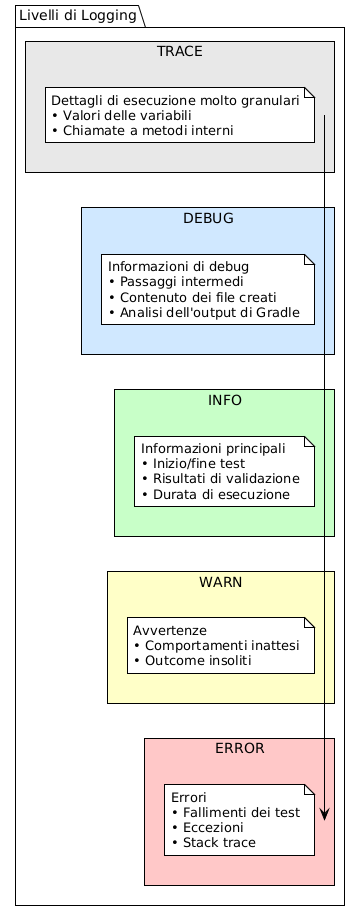

The diagram above was rendered by PlantUML. Its source (embedded in the PNG):
@startuml







<style>
  root {
    BackgroundColor white
    FontColor black
    FontName Verdana
    HyperLinkColor blue
    LineColor black
    LineThickness 1
    Margin 5
  }
  document {
    caption {
      LineThickness 0
    }
    footer {
      LineThickness 0
    }
    header {
      LineThickness 0
    }
    title {
      FontSize 22
      LineThickness 0
    }
  }
  node {
    MaximumWidth 300
  }
</style>

skinparam ArrowLollipopColor black
skinparam BackgroundColor white
skinparam DefaultFontName Verdana
skinparam DefaultMonospacedFontName Courier
skinparam LifelineStrategy nosolid
skinparam ParticipantPadding 10
skinparam SequenceLifeLineBorderColor black
skinparam Shadowing false
skinparam UseBetaStyle true

skinparam Activity {
  BackgroundColor white
  BarColor black
  BorderColor black
  FontColor black
  FontName Verdana
}
skinparam Boundary {
  FontColor black
}
skinparam Box {
  Padding 5
}
skinparam CircledCharacter {
  FontColor black
  FontName Courier
  Radius 9
}
skinparam Class {
  BackgroundColor white
  BorderColor black
  FontColor black
  FontName Verdana
}
skinparam ClassAttribute {
  FontColor black
  FontName Verdana
}
skinparam ClassStereotype {
  FontColor black
  FontName Verdana
}
skinparam Footer {
  FontColor black
  FontName Verdana
}
skinparam Header {
  FontColor black
  FontName Verdana
}
skinparam Hyperlink {
  Color blue
}
skinparam IconPackage {
  Color black
  BackgroundColor white
}
skinparam IconPrivate {
  Color black
  BackgroundColor white
}
skinparam IconProtected {
  Color black
  BackgroundColor white
}
skinparam IconPublic {
  Color black
  BackgroundColor white
}
skinparam Note {
  FontColor black
  FontName Verdana
}
skinparam Object {
  BorderColor black
}
skinparam Package {
  BorderColor black
  FontColor black
  FontName Verdana
}
skinparam State {
  BackgroundColor white
  BorderColor black
}
skinparam StereotypeA {
  BackgroundColor white
  BorderColor black
}
skinparam StereotypeC {
  BackgroundColor white
  BorderColor black
}
skinparam StereotypeE {
  BackgroundColor white
  BorderColor black
}
skinparam StereotypeI {
  BackgroundColor white
  BorderColor black
}
skinparam StereotypeN {
  BackgroundColor white
  BorderColor black
}
skinparam UseCaseStereoType {
  FontColor black
  FontName Verdana
}
skinparam backgroundColor #FEFEFE

package "Livelli di Logging" {

    rectangle "TRACE" #E8E8E8 {
        note
Dettagli di esecuzione molto granulari
• Valori delle variabili
• Chiamate a metodi interni
        end note
    }

    rectangle "DEBUG" #D0E8FF {
        note
Informazioni di debug
• Passaggi intermedi
• Contenuto dei file creati
• Analisi dell'output di Gradle
        end note
    }

    rectangle "INFO" #C8FFC8 {
        note
Informazioni principali
• Inizio/fine test
• Risultati di validazione
• Durata di esecuzione
        end note
    }

    rectangle "WARN" #FFFFC8 {
        note
Avvertenze
• Comportamenti inattesi
• Outcome insoliti
        end note
    }

    rectangle "ERROR" #FFC8C8 {
        note
Errori
• Fallimenti dei test
• Eccezioni
• Stack trace
        end note
    }
}

@enduml